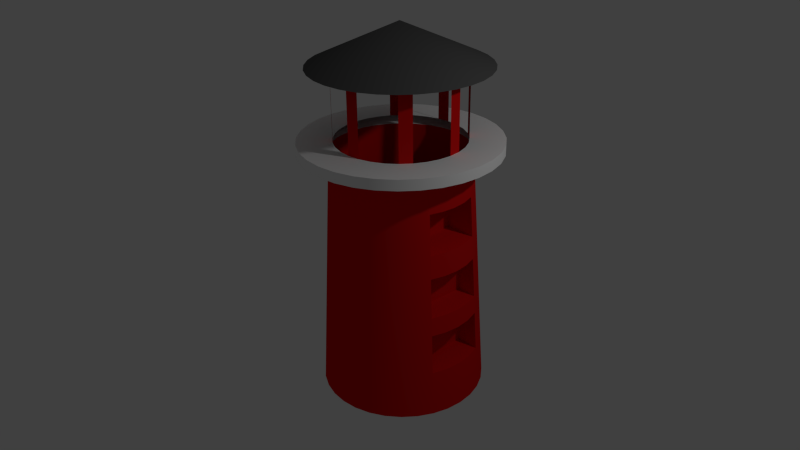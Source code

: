 # Source: lighthouseModel.blend  (saved by Blender 2.73.0; exported with 4.5.12 LTS)
import bpy
from mathutils import Matrix  # noqa: F401  (used for matrix-valued properties, if any)

bpy.ops.wm.read_factory_settings(use_empty=True)
scene = bpy.context.scene
scene.name = 'Scene'

# ---- collections
col_collection_1 = bpy.data.collections.new('Collection 1'); scene.collection.children.link(col_collection_1)

# ---- materials (node trees are filled in below, after node groups)
mat_lh_base = bpy.data.materials.new('LH Base')
mat_lh_base.alpha_threshold = 0.0
mat_lh_base.use_transparent_shadow = False
mat_lh_base.diffuse_color = (0.7011, 0.006995, 0.006995, 1.0)
mat_lh_base.roughness = 0.5
mat_lh_base.specular_intensity = 0.07895
mat_material = bpy.data.materials.new('Material')
mat_material.alpha_threshold = 0.0
mat_material.use_transparent_shadow = False
mat_material.diffuse_color = (0.7011, 0.006995, 0.006995, 1.0)
mat_material.roughness = 0.5
mat_material_001 = bpy.data.materials.new('Material.001')
mat_material_001.alpha_threshold = 0.0
mat_material_001.use_transparent_shadow = False
mat_material_001.diffuse_color = (1.0, 1.0, 1.0, 1.0)
mat_material_001.roughness = 0.5
mat_material_001.specular_intensity = 0.6895
mat_material_002 = bpy.data.materials.new('Material.002')
mat_material_002.alpha_threshold = 0.0
mat_material_002.use_transparent_shadow = False
mat_material_002.diffuse_color = (0.1025, 0.1025, 0.1025, 1.0)
mat_material_002.roughness = 0.5
mat_material_002.specular_intensity = 0.05789

# ---- node groups
ng_auto_smooth = bpy.data.node_groups.new('Auto Smooth', 'GeometryNodeTree')
_s = ng_auto_smooth.interface.new_socket(name='Geometry', in_out='OUTPUT', socket_type='NodeSocketGeometry')
_s = ng_auto_smooth.interface.new_socket(name='Geometry', in_out='INPUT', socket_type='NodeSocketGeometry')
_s = ng_auto_smooth.interface.new_socket(name='Angle', in_out='INPUT', socket_type='NodeSocketFloat')
_s.subtype = 'ANGLE'
_s.min_value = 0.0
_s.max_value = 3.142
ng_auto_smooth.is_modifier = True
_N = ng_auto_smooth.nodes; _L = ng_auto_smooth.links
n0 = _N.new('NodeGroupOutput'); n0.name = 'Group Output'; n0.location = (480, -100)
n1 = _N.new('NodeGroupInput'); n1.name = 'Group Input'; n1.location = (-420, -300)
n2 = _N.new('NodeGroupInput'); n2.name = 'Group Input.001'; n2.location = (-60, -100)
n3 = _N.new('GeometryNodeSetShadeSmooth'); n3.name = 'Set Shade Smooth'; n3.location = (120, -100)
n3.domain = 'EDGE'
n4 = _N.new('GeometryNodeSetShadeSmooth'); n4.name = 'Set Shade Smooth.001'; n4.location = (300, -100)
n5 = _N.new('GeometryNodeInputMeshEdgeAngle'); n5.name = 'Edge Angle'; n5.location = (-420, -220)
n6 = _N.new('GeometryNodeInputEdgeSmooth'); n6.name = 'Is Edge Smooth'; n6.location = (-60, -160)
n7 = _N.new('GeometryNodeInputShadeSmooth'); n7.name = 'Is Face Smooth'; n7.location = (-240, -340)
n8 = _N.new('FunctionNodeBooleanMath'); n8.name = 'Boolean Math'; n8.location = (-60, -220)
n9 = _N.new('FunctionNodeCompare'); n9.name = 'Compare'; n9.location = (-240, -180)
n9.operation = 'LESS_EQUAL'
_L.new(n5.outputs[0], n9.inputs[0])
_L.new(n4.outputs[0], n0.inputs[0])
_L.new(n1.outputs[1], n9.inputs[1])
_L.new(n9.outputs[0], n8.inputs[0])
_L.new(n7.outputs[0], n8.inputs[1])
_L.new(n2.outputs[0], n3.inputs[0])
_L.new(n6.outputs[0], n3.inputs[1])
_L.new(n3.outputs[0], n4.inputs[0])
_L.new(n8.outputs[0], n3.inputs[2])
n0.is_active_output = True

# ---- material node trees

# ---- world
world_world = bpy.data.worlds.new('World'); scene.world = world_world
world_world.color = (0.05088, 0.05088, 0.05088)
world_world.use_sun_shadow = False
world_world.sun_shadow_jitter_overblur = 0.0
world_world.cycles.sampling_method = 'MANUAL'
world_world.cycles.sample_map_resolution = 256

# ---- cameras
cam_camera = bpy.data.cameras.new('Camera')
cam_camera.clip_end = 100.0
cam_camera.lens = 35.0
cam_camera.sensor_width = 32.0
cam_camera.sensor_height = 18.0
cam_camera.ortho_scale = 7.314
cam_camera.dof.focus_distance = 0.0
cam_camera.dof.aperture_fstop = 128.0

# ---- lights
light_lamp = bpy.data.lights.new('Lamp', 'POINT')
light_lamp.transmission_factor = 0.0
light_lamp.cutoff_distance = 30.0
light_lamp.energy = 100.0
light_lamp.shadow_buffer_clip_start = 1.001
light_lamp.shadow_soft_size = 0.1
light_lamp.shadow_maximum_resolution = 0.006
light_lamp.use_absolute_resolution = True
light_lamp.cycles.use_multiple_importance_sampling = False

# ---- meshes
me_circle = bpy.data.meshes.new('Circle')
me_circle.from_pydata([(-0.1506, 0.7569, 3.14), (-1.799e-08, 0.7717, 3.14), (-0.5457, 0.5457, 3.14), (-0.6417, 0.4288, 3.14), (-0.1506, 0.7569, 3.982), (-1.799e-08, 0.7717, 3.982), (-0.5457, 0.5457, 3.982), (-0.6417, 0.4288, 3.982), (0.4288, 0.6417, 3.14), (0.5457, 0.5457, 3.14), (0.4288, 0.6417, 3.982), (-0.7717, 1.227e-07, 3.14), (0.5457, 0.5457, 3.982), (-0.7569, -0.1506, 3.14), (-0.7717, 1.227e-07, 3.982), (-0.7569, -0.1506, 3.982), (0.7569, 0.1506, 3.14), (0.7717, 8.096e-07, 3.14), (0.7569, 0.1506, 3.982), (-0.5457, -0.5457, 3.14), (0.7717, 8.096e-07, 3.982), (-0.4288, -0.6417, 3.14), (-0.5457, -0.5457, 3.982), (0.6417, -0.4288, 3.14), (-0.4288, -0.6417, 3.982), (0.5457, -0.5457, 3.14), (0.6417, -0.4288, 3.982), (0.5457, -0.5457, 3.982), (2.335e-07, -0.7717, 3.14), (0.1506, -0.7569, 3.14), (2.335e-07, -0.7717, 3.982), (0.1506, -0.7569, 3.982), (-0.1616, 0.8125, 3.013), (-1.976e-08, 0.8284, 3.013), (0.1616, 0.8125, 3.013), (-0.317, 0.7654, 3.013), (-0.1616, 0.8125, 3.013), (0.317, 0.7654, 3.013), (-1.976e-08, 0.8284, 3.013), (-0.4602, 0.6888, 3.013), (-0.317, 0.7654, 3.013), (0.4602, 0.6888, 3.013), (0.1616, 0.8125, 3.013), (-0.5858, 0.5858, 3.013), (-0.4602, 0.6888, 3.013), (-0.1616, 0.8125, 3.013), (-0.317, 0.7654, 3.013), (0.5858, 0.5858, 3.013), (0.317, 0.7654, 3.013), (-1.976e-08, 0.8284, 3.013), (-0.6888, 0.4602, 3.013), (-0.5858, 0.5858, 3.013), (-0.4602, 0.6888, 3.013), (0.6888, 0.4602, 3.013), (0.4602, 0.6888, 3.013), (0.1616, 0.8125, 3.013), (-0.7654, 0.317, 3.013), (-0.6888, 0.4602, 3.013), (-0.5858, 0.5858, 3.013), (-0.1616, 0.8125, 3.013), (-0.317, 0.7654, 3.013), (-0.4602, 0.6888, 3.013), (0.7654, 0.317, 3.013), (0.5858, 0.5858, 3.013), (0.317, 0.7654, 3.013), (-1.976e-08, 0.8284, 3.013), (-0.8125, 0.1616, 3.013), (-0.7654, 0.317, 3.013), (-0.6888, 0.4602, 3.013), (-0.5858, 0.5858, 3.013), (0.8125, 0.1616, 3.013), (0.6888, 0.4602, 3.013), (0.4602, 0.6888, 3.013), (0.1616, 0.8125, 3.013), (-0.8284, 1.1e-07, 3.013), (-0.8125, 0.1616, 3.013), (-0.7654, 0.317, 3.013), (-0.6888, 0.4602, 3.013), (-0.2318, 1.165, 3.013), (1.42e-08, 1.188, 3.013), (-0.4546, 1.098, 3.013), (-0.66, 0.9878, 3.013), (-0.84, 0.84, 3.013), (0.7654, 0.317, 3.013), (0.8284, 8.473e-07, 3.013), (0.5858, 0.5858, 3.013), (0.317, 0.7654, 3.013), (0.2318, 1.165, 3.013), (-0.8125, -0.1616, 3.013), (-0.8284, 1.1e-07, 3.013), (-0.8125, 0.1616, 3.013), (-0.7654, 0.317, 3.013), (-0.9878, 0.66, 3.013), (-0.2318, 1.165, 3.14), (1.42e-08, 1.188, 3.14), (-0.4546, 1.098, 3.14), (-0.66, 0.9878, 3.14), (-0.84, 0.84, 3.14), (0.8125, 0.1616, 3.013), (0.8125, -0.1616, 3.013), (0.7654, -0.317, 3.013), (0.6888, 0.4602, 3.013), (0.4602, 0.6888, 3.013), (0.4546, 1.098, 3.013), (0.2318, 1.165, 3.14), (-0.7654, -0.317, 3.013), (-0.8125, -0.1616, 3.013), (-0.8284, 1.1e-07, 3.013), (-0.8125, 0.1616, 3.013), (-1.098, 0.4546, 3.013), (-0.9878, 0.66, 3.14), (-0.1506, 0.7569, 3.14), (-1.799e-08, 0.7717, 3.14), (-0.2953, 0.713, 3.14), (-0.4288, 0.6417, 3.14), (-0.5457, 0.5457, 3.14), (0.7654, 0.317, 3.013), (0.8284, 8.473e-07, 3.013), (0.6888, -0.4602, 3.013), (0.8125, -0.1616, 3.013), (0.5858, 0.5858, 3.013), (0.66, 0.9878, 3.013), (0.4546, 1.098, 3.14), (0.1506, 0.7569, 3.14), (-0.6888, -0.4602, 3.013), (-0.7654, -0.317, 3.013), (-0.8125, -0.1616, 3.013), (-0.8284, 1.1e-07, 3.013), (-1.165, 0.2318, 3.013), (-1.098, 0.4546, 3.14), (-0.6417, 0.4288, 3.14), (0.8125, 0.1616, 3.013), (0.5858, -0.5858, 3.013), (0.7654, -0.317, 3.013), (0.6888, 0.4602, 3.013), (0.84, 0.84, 3.013), (0.66, 0.9878, 3.14), (0.2953, 0.713, 3.14), (-0.5858, -0.5858, 3.013), (-0.6888, -0.4602, 3.013), (-0.7654, -0.317, 3.013), (-0.8125, -0.1616, 3.013), (-1.188, 1.736e-08, 3.013), (-1.165, 0.2318, 3.14), (-0.713, 0.2953, 3.14), (0.7654, 0.317, 3.013), (0.8284, 8.473e-07, 3.013), (0.4602, -0.6888, 3.013), (0.6888, -0.4602, 3.013), (0.8125, -0.1616, 3.013), (0.9878, 0.66, 3.013), (0.84, 0.84, 3.14), (0.4288, 0.6417, 3.14), (-0.4602, -0.6888, 3.013), (-0.5858, -0.5858, 3.013), (-0.6888, -0.4602, 3.013), (-0.7654, -0.317, 3.013), (-1.165, -0.2318, 3.013), (-1.188, 1.736e-08, 3.14), (-0.7569, 0.1506, 3.14), (0.8125, 0.1616, 3.013), (0.317, -0.7654, 3.013), (0.5858, -0.5858, 3.013), (0.7654, -0.317, 3.013), (1.098, 0.4546, 3.013), (0.9878, 0.66, 3.14), (0.5457, 0.5457, 3.14), (-0.317, -0.7654, 3.013), (-0.4602, -0.6888, 3.013), (-0.5858, -0.5858, 3.013), (-0.6888, -0.4602, 3.013), (-1.098, -0.4546, 3.013), (-1.165, -0.2318, 3.14), (-0.7717, 1.227e-07, 3.14), (1.165, 0.2318, 3.013), (0.8284, 8.473e-07, 3.013), (0.1616, -0.8125, 3.013), (0.4602, -0.6888, 3.013), (0.6888, -0.4602, 3.013), (0.8125, -0.1616, 3.013), (1.098, 0.4546, 3.14), (0.6417, 0.4288, 3.14), (-0.1616, -0.8125, 3.013), (-0.317, -0.7654, 3.013), (-0.4602, -0.6888, 3.013), (-0.5858, -0.5858, 3.013), (-0.9878, -0.66, 3.013), (-1.098, -0.4546, 3.14), (-0.7569, -0.1506, 3.14), (1.188, 1.075e-06, 3.013), (1.165, 0.2318, 3.14), (2.502e-07, -0.8284, 3.013), (0.317, -0.7654, 3.013), (0.5858, -0.5858, 3.013), (0.7654, -0.317, 3.013), (0.713, 0.2953, 3.14), (-0.1616, -0.8125, 3.013), (-0.317, -0.7654, 3.013), (-0.4602, -0.6888, 3.013), (-0.84, -0.84, 3.013), (-0.9878, -0.66, 3.14), (-0.713, -0.2953, 3.14), (1.165, -0.2318, 3.013), (1.188, 1.075e-06, 3.14), (0.7569, 0.1506, 3.14), (0.1616, -0.8125, 3.013), (0.4602, -0.6888, 3.013), (0.6888, -0.4602, 3.013), (1.098, -0.4546, 3.013), (2.502e-07, -0.8284, 3.013), (-0.1616, -0.8125, 3.013), (-0.317, -0.7654, 3.013), (-0.66, -0.9878, 3.013), (-0.84, -0.84, 3.14), (-0.6417, -0.4288, 3.14), (1.165, -0.2318, 3.14), (0.7717, 8.096e-07, 3.14), (0.317, -0.7654, 3.013), (0.5858, -0.5858, 3.013), (0.9878, -0.66, 3.013), (1.098, -0.4546, 3.14), (2.502e-07, -0.8284, 3.013), (-0.1616, -0.8125, 3.013), (-0.4546, -1.098, 3.013), (-0.66, -0.9878, 3.14), (-0.5457, -0.5457, 3.14), (0.7569, -0.1506, 3.14), (0.1616, -0.8125, 3.013), (0.4602, -0.6888, 3.013), (0.84, -0.84, 3.013), (0.9878, -0.66, 3.14), (0.713, -0.2953, 3.14), (2.502e-07, -0.8284, 3.013), (-0.2318, -1.165, 3.013), (-0.4546, -1.098, 3.14), (-0.4288, -0.6417, 3.14), (0.317, -0.7654, 3.013), (0.66, -0.9878, 3.013), (0.84, -0.84, 3.14), (0.6417, -0.4288, 3.14), (0.1616, -0.8125, 3.013), (4.013e-07, -1.188, 3.013), (-0.2318, -1.165, 3.14), (-0.2953, -0.713, 3.14), (0.4546, -1.098, 3.013), (0.66, -0.9878, 3.14), (0.5457, -0.5457, 3.14), (0.2318, -1.165, 3.013), (4.013e-07, -1.188, 3.14), (-0.1506, -0.7569, 3.14), (0.4546, -1.098, 3.14), (0.4288, -0.6417, 3.14), (0.2318, -1.165, 3.14), (2.335e-07, -0.7717, 3.14), (0.2953, -0.713, 3.14), (0.1506, -0.7569, 3.14), (-0.1506, 0.7569, 3.982), (-1.799e-08, 0.7717, 3.982), (-0.2953, 0.713, 3.982), (-0.4288, 0.6417, 3.982), (-0.5457, 0.5457, 3.982), (0.1506, 0.7569, 3.982), (-0.6417, 0.4288, 3.982), (-0.2054, 1.033, 3.982), (2.943e-09, 1.053, 3.982), (-0.403, 0.9729, 3.982), (-0.5851, 0.8756, 3.982), (-0.7446, 0.7446, 3.982), (0.2953, 0.713, 3.982), (0.2054, 1.033, 3.982), (-0.713, 0.2953, 3.982), (-0.8756, 0.5851, 3.982), (-1.58e-08, 2.714e-07, 4.467), (0.4288, 0.6417, 3.982), (0.403, 0.9729, 3.982), (-0.7569, 0.1506, 3.982), (-0.9729, 0.403, 3.982), (0.5457, 0.5457, 3.982), (0.5851, 0.8756, 3.982), (-0.7717, 1.227e-07, 3.982), (-1.033, 0.2054, 3.982), (0.6417, 0.4288, 3.982), (0.7446, 0.7446, 3.982), (-0.7569, -0.1506, 3.982), (-1.053, 6.795e-08, 3.982), (0.713, 0.2953, 3.982), (0.8756, 0.5851, 3.982), (-0.713, -0.2953, 3.982), (-1.033, -0.2054, 3.982), (0.7569, 0.1506, 3.982), (0.9729, 0.403, 3.982), (-0.6417, -0.4288, 3.982), (-0.9729, -0.403, 3.982), (0.7717, 8.096e-07, 3.982), (1.033, 0.2054, 3.982), (-0.5457, -0.5457, 3.982), (-0.8756, -0.5851, 3.982), (0.7569, -0.1506, 3.982), (1.053, 1.005e-06, 3.982), (0.713, -0.2953, 3.982), (-0.4288, -0.6417, 3.982), (-0.7446, -0.7446, 3.982), (1.033, -0.2054, 3.982), (0.6417, -0.4288, 3.982), (0.9729, -0.403, 3.982), (-0.2953, -0.713, 3.982), (-0.5851, -0.8756, 3.982), (0.5457, -0.5457, 3.982), (0.8756, -0.5851, 3.982), (-0.1506, -0.7569, 3.982), (-0.403, -0.9729, 3.982), (0.4288, -0.6417, 3.982), (0.7446, -0.7446, 3.982), (2.335e-07, -0.7717, 3.982), (-0.2054, -1.033, 3.982), (0.2953, -0.713, 3.982), (0.5851, -0.8756, 3.982), (0.1506, -0.7569, 3.982), (3.461e-07, -1.053, 3.982), (0.403, -0.9729, 3.982), (0.2054, -1.033, 3.982), (0.0, 0.0, 0.0), (-0.1951, 0.9808, 0.0), (0.0, 1.0, 0.0), (0.1951, 0.9808, 0.0), (-0.3827, 0.9239, 0.0), (-0.1616, 0.8125, 3.013), (-1.976e-08, 0.8284, 3.013), (0.3827, 0.9239, 0.0), (0.1616, 0.8125, 3.013), (-0.5556, 0.8315, 0.0), (-0.317, 0.7654, 3.013), (0.5556, 0.8315, 0.0), (0.317, 0.7654, 3.013), (-0.7071, 0.7071, 0.0), (-0.4602, 0.6888, 3.013), (0.7071, 0.7071, 0.0), (0.4602, 0.6888, 3.013), (-0.8315, 0.5556, 0.0), (-0.5858, 0.5858, 3.013), (0.8315, 0.5556, 0.0), (0.5858, 0.5858, 3.013), (-0.9239, 0.3827, 0.0), (-0.6888, 0.4602, 3.013), (0.9239, 0.3827, 0.0), (0.6888, 0.4602, 3.013), (-0.9808, 0.1951, 0.0), (-0.7654, 0.317, 3.013), (0.9808, 0.1951, 0.0), (0.7654, 0.317, 3.013), (-1.0, 7.55e-08, 0.0), (-0.8125, 0.1616, 3.013), (1.0, 9.656e-07, 0.0), (0.8125, 0.1616, 3.013), (0.8379, 0.1667, 2.558), (0.7894, 0.3269, 2.558), (0.8153, 0.3377, 2.065), (0.8654, 0.1721, 2.065), (0.8814, 0.1753, 1.779), (0.8302, 0.3439, 1.779), (0.8563, 0.3546, 1.286), (0.909, 0.1808, 1.286), (0.9219, 0.1834, 1.054), (0.8684, 0.3597, 1.054), (0.8944, 0.3705, 0.5601), (0.9495, 0.1889, 0.5601), (-0.9808, -0.1951, 0.0), (-0.8284, 1.1e-07, 3.013), (0.9808, -0.1951, 0.0), (0.9681, 9.436e-07, 0.5601), (0.8284, 8.473e-07, 3.013), (0.8543, 8.652e-07, 2.558), (0.8379, -0.1667, 2.558), (0.7896, -0.327, 2.558), (0.4384, -0.327, 2.558), (0.4384, 0.3269, 2.558), (0.4384, 0.3377, 2.065), (0.4384, -0.3371, 2.065), (0.8155, -0.3371, 2.065), (0.8654, -0.1721, 2.065), (0.8824, 8.845e-07, 2.065), (0.8987, 8.958e-07, 1.779), (0.8814, -0.1753, 1.779), (0.8302, -0.3437, 1.779), (0.6128, -0.3437, 1.779), (0.6128, 0.3439, 1.779), (0.6128, 0.3546, 1.286), (0.5853, -0.3547, 1.286), (0.8562, -0.3547, 1.286), (0.909, -0.1808, 1.286), (0.9268, 9.151e-07, 1.286), (0.94, 9.242e-07, 1.054), (-0.9239, -0.3827, 0.0), (-0.8125, -0.1616, 3.013), (0.9239, -0.3827, 0.0), (0.9495, -0.1889, 0.5601), (0.8125, -0.1616, 3.013), (0.8944, -0.3705, 0.5601), (0.8684, -0.3597, 1.054), (0.9219, -0.1834, 1.054), (0.7654, -0.317, 3.013), (-0.8315, -0.5556, 0.0), (-0.7654, -0.317, 3.013), (0.8315, -0.5556, 0.0), (0.6888, -0.4602, 3.013), (-0.7071, -0.7071, 0.0), (-0.6888, -0.4602, 3.013), (0.7071, -0.7071, 0.0), (0.5858, -0.5858, 3.013), (-0.5556, -0.8315, 0.0), (-0.5858, -0.5858, 3.013), (0.5556, -0.8315, 0.0), (0.4602, -0.6888, 3.013), (-0.3827, -0.9239, 0.0), (-0.4602, -0.6888, 3.013), (0.3827, -0.9239, 0.0), (0.317, -0.7654, 3.013), (-0.1951, -0.9808, 0.0), (-0.317, -0.7654, 3.013), (0.1951, -0.9808, 0.0), (0.1616, -0.8125, 3.013), (3.258e-07, -1.0, 0.0), (-0.1616, -0.8125, 3.013), (2.502e-07, -0.8284, 3.013), (0.6128, -0.3597, 1.054), (0.6128, -0.3705, 0.5601), (0.6128, 0.3705, 0.5601), (0.6128, 0.3597, 1.054)], [], [(1, 0, 4, 5), (2, 3, 7, 6), (9, 8, 10, 12), (11, 13, 15, 14), (17, 16, 18, 20), (19, 21, 24, 22), (25, 23, 26, 27), (28, 29, 31, 30), (32, 36, 38, 33), (36, 32, 35, 40), (34, 42, 48, 37), (42, 34, 33, 38), (39, 44, 40, 35), (38, 49, 55, 42), (43, 51, 44, 39), (44, 52, 46, 40), (49, 38, 36, 45), (45, 36, 40, 46), (41, 54, 63, 47), (54, 41, 37, 48), (42, 55, 64, 48), (51, 43, 50, 57), (51, 58, 52, 44), (45, 59, 65, 49), (46, 60, 59, 45), (52, 61, 60, 46), (47, 63, 71, 53), (48, 64, 72, 54), (49, 65, 73, 55), (56, 67, 57, 50), (57, 68, 58, 51), (58, 69, 61, 52), (66, 75, 67, 56), (68, 57, 67, 76), (69, 58, 68, 77), (65, 59, 78, 79), (59, 60, 80, 78), (60, 61, 81, 80), (61, 69, 82, 81), (83, 62, 53, 71), (63, 85, 101, 71), (85, 63, 54, 72), (64, 86, 102, 72), (86, 64, 55, 73), (73, 65, 79, 87), (75, 66, 74, 89), (75, 90, 76, 67), (77, 68, 76, 91), (69, 77, 92, 82), (79, 78, 93, 94), (78, 80, 95, 93), (80, 81, 96, 95), (81, 82, 97, 96), (98, 70, 62, 83), (70, 98, 117, 84), (71, 101, 116, 83), (72, 102, 120, 85), (86, 73, 87, 103), (87, 79, 94, 104), (88, 106, 89, 74), (89, 107, 90, 75), (90, 108, 91, 76), (77, 91, 109, 92), (82, 92, 110, 97), (94, 93, 111, 112), (93, 95, 113, 111), (95, 96, 114, 113), (96, 97, 115, 114), (83, 116, 131, 98), (84, 117, 119, 99), (99, 119, 133, 100), (85, 120, 134, 101), (102, 86, 103, 121), (103, 87, 104, 122), (104, 94, 112, 123), (106, 88, 105, 125), (106, 126, 107, 89), (108, 90, 107, 127), (91, 108, 128, 109), (92, 109, 129, 110), (97, 110, 130, 115), (98, 131, 146, 117), (100, 133, 148, 118), (101, 134, 145, 116), (120, 102, 121, 135), (121, 103, 122, 136), (122, 104, 123, 137), (125, 105, 124, 139), (125, 140, 126, 106), (126, 141, 127, 107), (108, 127, 142, 128), (109, 128, 143, 129), (110, 129, 144, 130), (116, 145, 160, 131), (117, 146, 149, 119), (118, 148, 162, 132), (119, 149, 163, 133), (134, 120, 135, 150), (135, 121, 136, 151), (136, 122, 137, 152), (138, 154, 139, 124), (139, 155, 140, 125), (141, 126, 140, 156), (127, 141, 157, 142), (128, 142, 158, 143), (129, 143, 159, 144), (131, 160, 175, 146), (132, 162, 177, 147), (133, 163, 178, 148), (145, 134, 150, 164), (150, 135, 151, 165), (151, 136, 152, 166), (154, 138, 153, 168), (154, 169, 155, 139), (156, 140, 155, 170), (141, 156, 171, 157), (142, 157, 172, 158), (143, 158, 173, 159), (160, 145, 164, 174), (146, 175, 179, 149), (147, 177, 192, 161), (148, 178, 193, 162), (149, 179, 194, 163), (164, 150, 165, 180), (165, 151, 166, 181), (168, 153, 167, 183), (168, 184, 169, 154), (169, 185, 170, 155), (156, 170, 186, 171), (157, 171, 187, 172), (158, 172, 188, 173), (175, 160, 174, 189), (174, 164, 180, 190), (161, 192, 205, 176), (162, 193, 206, 177), (163, 194, 207, 178), (180, 165, 181, 195), (182, 196, 183, 167), (184, 168, 183, 197), (185, 169, 184, 198), (170, 185, 199, 186), (171, 186, 200, 187), (172, 187, 201, 188), (179, 175, 189, 202), (189, 174, 190, 203), (190, 180, 195, 204), (176, 205, 209, 191), (177, 206, 217, 192), (178, 207, 218, 193), (194, 179, 202, 208), (196, 182, 191, 209), (196, 210, 197, 183), (197, 211, 198, 184), (185, 198, 212, 199), (186, 199, 213, 200), (187, 200, 214, 201), (202, 189, 203, 215), (203, 190, 204, 216), (192, 217, 227, 205), (193, 218, 228, 206), (207, 194, 208, 219), (208, 202, 215, 220), (210, 196, 209, 221), (210, 222, 211, 197), (198, 211, 223, 212), (199, 212, 224, 213), (200, 213, 225, 214), (215, 203, 216, 226), (205, 227, 221, 209), (206, 228, 236, 217), (218, 207, 219, 229), (219, 208, 220, 230), (220, 215, 226, 231), (221, 232, 222, 210), (211, 222, 233, 223), (212, 223, 234, 224), (213, 224, 235, 225), (228, 218, 229, 237), (229, 219, 230, 238), (230, 220, 231, 239), (227, 240, 232, 221), (222, 232, 241, 233), (223, 233, 242, 234), (224, 234, 243, 235), (240, 227, 217, 236), (236, 228, 237, 244), (237, 229, 238, 245), (238, 230, 239, 246), (232, 240, 247, 241), (233, 241, 248, 242), (234, 242, 249, 243), (240, 236, 244, 247), (244, 237, 245, 250), (245, 238, 246, 251), (241, 247, 252, 248), (242, 248, 253, 249), (247, 244, 250, 252), (250, 245, 251, 254), (248, 252, 255, 253), (252, 250, 254, 255), (257, 256, 263, 264), (256, 258, 265, 263), (258, 259, 266, 265), (259, 260, 267, 266), (261, 257, 264, 269), (260, 262, 271, 267), (264, 263, 272), (263, 265, 272), (265, 266, 272), (266, 267, 272), (268, 261, 269, 274), (269, 264, 272), (262, 270, 276, 271), (267, 271, 272), (273, 268, 274, 278), (274, 269, 272), (270, 275, 280, 276), (271, 276, 272), (277, 273, 278, 282), (278, 274, 272), (275, 279, 284, 280), (276, 280, 272), (281, 277, 282, 286), (282, 278, 272), (279, 283, 288, 284), (280, 284, 272), (285, 281, 286, 290), (286, 282, 272), (283, 287, 292, 288), (284, 288, 272), (289, 285, 290, 294), (290, 286, 272), (287, 291, 296, 292), (288, 292, 272), (293, 289, 294, 298), (294, 290, 272), (291, 295, 301, 296), (292, 296, 272), (297, 293, 298, 302), (298, 294, 272), (299, 297, 302, 304), (295, 300, 306, 301), (296, 301, 272), (302, 298, 272), (303, 299, 304, 308), (304, 302, 272), (300, 305, 310, 306), (301, 306, 272), (307, 303, 308, 312), (308, 304, 272), (305, 309, 314, 310), (306, 310, 272), (311, 307, 312, 316), (312, 308, 272), (309, 313, 318, 314), (310, 314, 272), (315, 311, 316, 319), (316, 312, 272), (313, 317, 320, 318), (314, 318, 272), (317, 315, 319, 320), (319, 316, 272), (318, 320, 272), (320, 319, 272), (321, 322, 323), (321, 323, 324), (321, 325, 322), (323, 322, 326, 327), (321, 324, 328), (324, 323, 327, 329), (321, 330, 325), (322, 325, 331, 326), (321, 328, 332), (328, 324, 329, 333), (321, 334, 330), (325, 330, 335, 331), (321, 332, 336), (332, 328, 333, 337), (321, 338, 334), (330, 334, 339, 335), (321, 336, 340), (336, 332, 337, 341), (321, 342, 338), (334, 338, 343, 339), (321, 340, 344), (340, 336, 341, 345), (321, 346, 342), (338, 342, 347, 343), (321, 344, 348), (344, 340, 345, 349), (321, 350, 346), (342, 346, 351, 347), (321, 348, 352), (348, 344, 349, 353, 354, 355, 356, 357, 358, 359, 360, 361, 362, 363, 364, 365), (321, 366, 350), (346, 350, 367, 351), (321, 352, 368), (352, 348, 365, 369), (354, 353, 370, 371), (355, 354, 371, 372, 373, 374, 375), (356, 355, 375, 376), (377, 378, 379, 380, 357, 356, 376), (358, 357, 380, 381), (359, 358, 381, 382, 383, 384, 385), (360, 359, 385, 386), (387, 388, 389, 390, 361, 360, 386), (362, 361, 390, 391), (321, 392, 366), (350, 366, 393, 367), (321, 368, 394), (368, 352, 369, 395), (371, 370, 396, 372), (394, 368, 395, 397, 398, 399, 389, 388, 383, 382, 379, 378, 373, 372, 396, 400), (373, 378, 377, 374), (374, 377, 376, 375), (381, 380, 379, 382), (383, 388, 387, 384), (384, 387, 386, 385), (391, 390, 389, 399), (321, 401, 392), (366, 392, 402, 393), (321, 394, 403), (403, 394, 400, 404), (321, 405, 401), (392, 401, 406, 402), (321, 403, 407), (407, 403, 404, 408), (321, 409, 405), (401, 405, 410, 406), (321, 407, 411), (411, 407, 408, 412), (321, 413, 409), (405, 409, 414, 410), (321, 411, 415), (415, 411, 412, 416), (321, 417, 413), (409, 413, 418, 414), (321, 415, 419), (419, 415, 416, 420), (321, 421, 417), (413, 417, 422, 418), (321, 419, 421), (421, 419, 420, 423), (417, 421, 423, 422), (424, 425, 426, 427), (398, 397, 425, 424), (363, 362, 391, 399, 398, 424, 427), (364, 363, 427, 426), (425, 397, 395, 369, 365, 364, 426)])
me_circle.polygons.foreach_set('use_smooth', [1, 1, 1, 1, 1, 1, 1, 1, 1, 1, 1, 1, 1, 1, 1, 1, 1, 1, 1, 1, 1, 1, 1, 1, 1, 1, 1, 1, 1, 1, 1, 1, 1, 1, 1, 1, 1, 1, 1, 1, 1, 1, 1, 1, 1, 1, 1, 1, 1, 1, 1, 1, 1, 1, 1, 1, 1, 1, 1, 1, 1, 1, 1, 1, 1, 1, 1, 1, 1, 1, 1, 1, 1, 1, 1, 1, 1, 1, 1, 1, 1, 1, 1, 1, 1, 1, 1, 1, 1, 1, 1, 1, 1, 1, 1, 1, 1, 1, 1, 1, 1, 1, 1, 1, 1, 1, 1, 1, 1, 1, 1, 1, 1, 1, 1, 1, 1, 1, 1, 1, 1, 1, 1, 1, 1, 1, 1, 1, 1, 1, 1, 1, 1, 1, 1, 1, 1, 1, 1, 1, 1, 1, 1, 1, 1, 1, 1, 1, 1, 1, 1, 1, 1, 1, 1, 1, 1, 1, 1, 1, 1, 1, 1, 1, 1, 1, 1, 1, 1, 1, 1, 1, 1, 1, 1, 1, 1, 1, 1, 1, 1, 1, 1, 1, 1, 1, 1, 1, 1, 1, 1, 1, 1, 1, 1, 1, 1, 1, 1, 1, 1, 1, 1, 1, 1, 1, 1, 1, 1, 1, 1, 1, 1, 1, 1, 1, 1, 1, 1, 1, 1, 1, 1, 1, 1, 1, 1, 1, 1, 1, 1, 1, 1, 1, 1, 1, 1, 1, 1, 1, 1, 1, 1, 1, 1, 1, 1, 1, 1, 1, 1, 1, 1, 1, 1, 1, 1, 1, 1, 1, 1, 1, 1, 1, 1, 1, 1, 1, 1, 1, 1, 1, 1, 1, 1, 1, 1, 1, 1, 1, 1, 1, 1, 1, 1, 1, 1, 1, 1, 1, 1, 1, 1, 1, 1, 1, 1, 1, 1, 0, 0, 0, 1, 0, 0, 0, 1, 1, 1, 1, 1, 1, 1, 0, 0, 1, 0, 0, 1, 1, 1, 1, 1, 1, 1, 1, 1, 1, 1, 1, 1, 1, 1, 1, 1, 1, 1, 1, 1, 1, 1, 1, 1, 1, 0, 0, 0, 0, 0])
me_circle.polygons.foreach_set('material_index', [1, 1, 1, 1, 1, 1, 1, 1, 2, 2, 2, 2, 2, 2, 2, 2, 2, 2, 2, 2, 2, 2, 2, 2, 2, 2, 2, 2, 2, 2, 2, 2, 2, 2, 2, 2, 2, 2, 2, 2, 2, 2, 2, 2, 2, 2, 2, 2, 2, 2, 2, 2, 2, 2, 2, 2, 2, 2, 2, 2, 2, 2, 2, 2, 2, 2, 2, 2, 2, 2, 2, 2, 2, 2, 2, 2, 2, 2, 2, 2, 2, 2, 2, 2, 2, 2, 2, 2, 2, 2, 2, 2, 2, 2, 2, 2, 2, 2, 2, 2, 2, 2, 2, 2, 2, 2, 2, 2, 2, 2, 2, 2, 2, 2, 2, 2, 2, 2, 2, 2, 2, 2, 2, 2, 2, 2, 2, 2, 2, 2, 2, 2, 2, 2, 2, 2, 2, 2, 2, 2, 2, 2, 2, 2, 2, 2, 2, 2, 2, 2, 2, 2, 2, 2, 2, 2, 2, 2, 2, 2, 2, 2, 2, 2, 2, 2, 2, 2, 2, 2, 2, 2, 2, 2, 2, 2, 2, 2, 2, 2, 2, 2, 2, 2, 2, 2, 2, 2, 2, 2, 2, 2, 2, 2, 2, 2, 2, 2, 2, 2, 3, 3, 3, 3, 3, 3, 3, 3, 3, 3, 3, 3, 3, 3, 3, 3, 3, 3, 3, 3, 3, 3, 3, 3, 3, 3, 3, 3, 3, 3, 3, 3, 3, 3, 3, 3, 3, 3, 3, 3, 3, 3, 3, 3, 3, 3, 3, 3, 3, 3, 3, 3, 3, 3, 3, 3, 3, 3, 3, 3, 3, 3, 3, 3, 0, 0, 0, 0, 0, 0, 0, 0, 0, 0, 0, 0, 0, 0, 0, 0, 0, 0, 0, 0, 0, 0, 0, 0, 0, 0, 0, 0, 0, 0, 0, 0, 0, 0, 0, 0, 0, 0, 0, 0, 0, 0, 0, 0, 0, 0, 0, 0, 0, 0, 0, 0, 0, 0, 0, 0, 0, 0, 0, 0, 0, 0, 0, 0, 0, 0, 0, 0, 0, 0, 0, 0, 0, 0, 0, 0, 0, 0, 0, 0, 0, 0, 0, 0, 0])
me_circle.materials.append(mat_lh_base)
me_circle.materials.append(mat_material)
me_circle.materials.append(mat_material_001)
me_circle.materials.append(mat_material_002)
me_circle.use_remesh_preserve_volume = False
me_circle.use_remesh_preserve_attributes = False
me_circle.use_mirror_vertex_groups = False
me_circle.update()

# ---- objects
ob_circle = bpy.data.objects.new('Circle', me_circle)
ob_lamp = bpy.data.objects.new('Lamp', light_lamp)
ob_camera = bpy.data.objects.new('Camera', cam_camera)

# ---- transforms, parenting, visibility, modifiers, constraints
ob_circle.location = (0.0, 0.0, 0.0)
ob_circle.lineart.crease_threshold = 0.0
_m = ob_circle.modifiers.new('Auto Smooth', 'NODES')
_m.node_group = ng_auto_smooth
_gi = [s.identifier for s in ng_auto_smooth.interface.items_tree if s.item_type == 'SOCKET' and s.in_out == 'INPUT']
_m[_gi[1]] = 0.5236  # Angle
ob_lamp.location = (4.076, 1.005, 5.904)
ob_lamp.rotation_euler = (0.6503, 0.05522, 1.866)
ob_lamp.lock_rotations_4d = False
ob_lamp.empty_display_type = 'ARROWS'
ob_lamp.color = (0.0, 0.0, 0.0, 0.0)
ob_lamp.lineart.crease_threshold = 0.0
ob_camera.location = (6.757, -6.331, 6.651)
ob_camera.rotation_euler = (1.109, 0.01082, 0.8149)
ob_camera.lock_rotations_4d = False
ob_camera.empty_display_type = 'ARROWS'
ob_camera.color = (0.0, 0.0, 0.0, 0.0)
ob_camera.display_type = 'WIRE'
ob_camera.lineart.crease_threshold = 0.0

# ---- collection membership
col_collection_1.objects.link(ob_circle)
col_collection_1.objects.link(ob_lamp)
col_collection_1.objects.link(ob_camera)

# ---- scene / render settings (as saved in the file)
scene.camera = ob_camera
scene.frame_start = 1; scene.frame_end = 250; scene.frame_set(0)
scene.render.engine = 'BLENDER_EEVEE_NEXT'
scene.render.resolution_percentage = 50
scene.render.dither_intensity = 0.0
scene.cycles.use_denoising = False
scene.cycles.samples = 10
scene.cycles.sampling_pattern = 'TABULATED_SOBOL'
scene.cycles.light_sampling_threshold = 0.0
scene.cycles.use_adaptive_sampling = False
scene.cycles.use_light_tree = False
scene.cycles.blur_glossy = 0.0
scene.cycles.pixel_filter_type = 'GAUSSIAN'
scene.cycles.sample_clamp_indirect = 0.0
scene.view_settings.view_transform = 'Standard'
bpy.context.view_layer.update()
